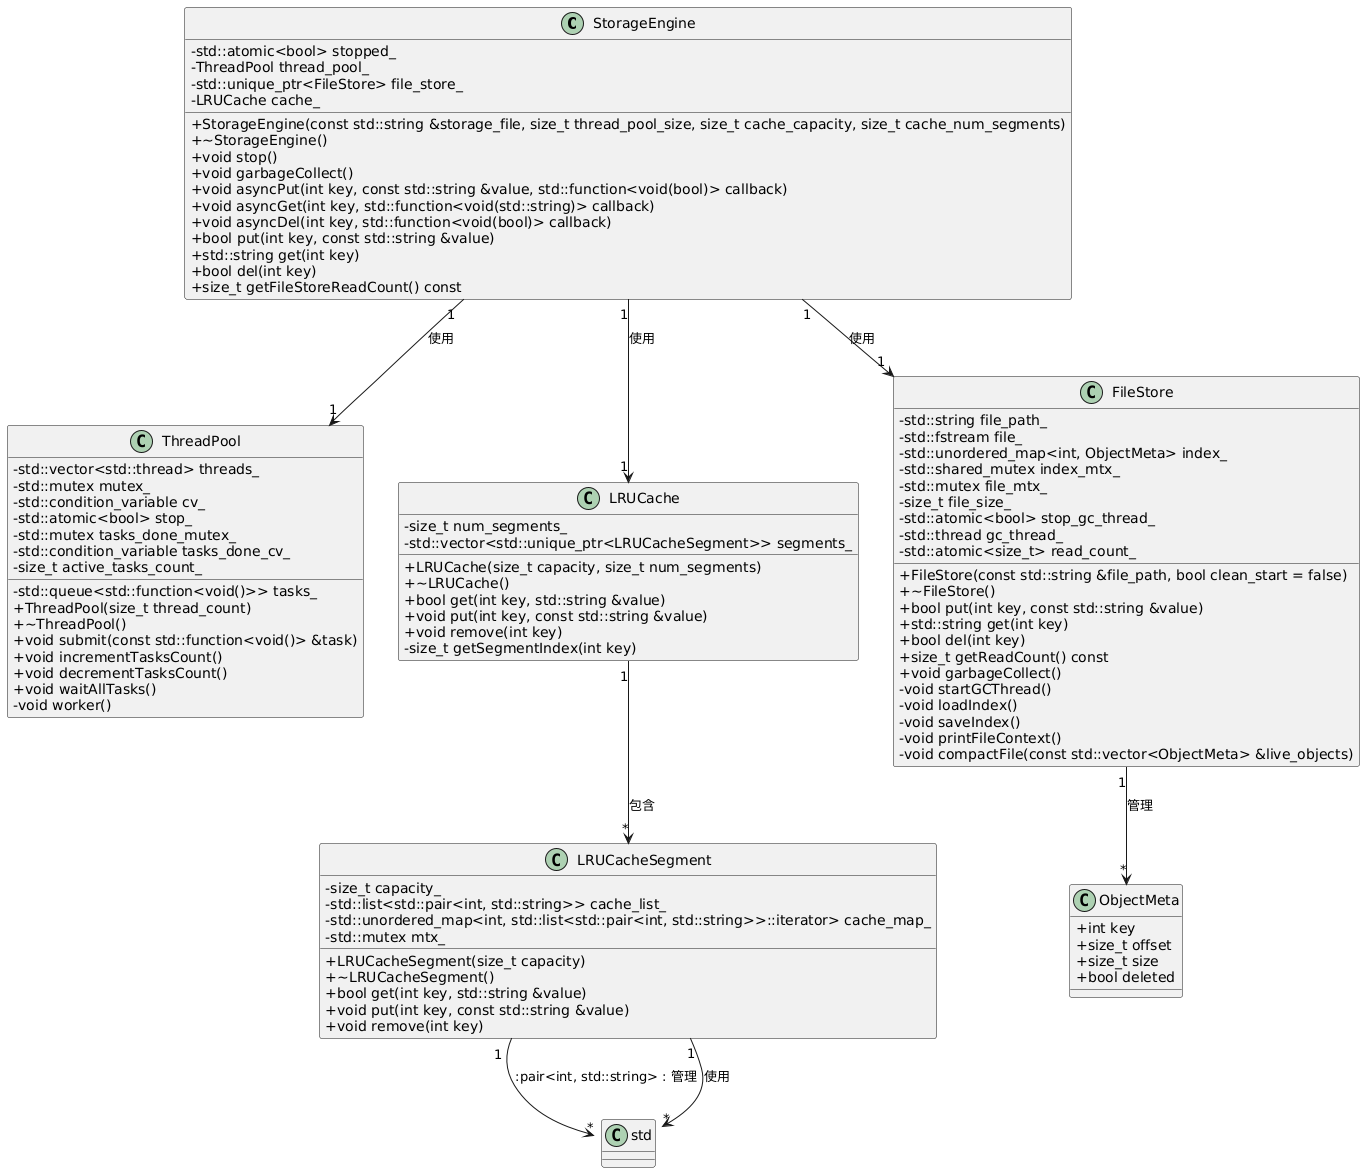

The diagram above was rendered by PlantUML. Its source (embedded in the PNG):
@startuml
!define RECTANGLE class
skinparam classAttributeIconSize 0

' 定义类及其属性和方法

RECTANGLE StorageEngine {
    - std::atomic<bool> stopped_
    - ThreadPool thread_pool_
    - std::unique_ptr<FileStore> file_store_
    - LRUCache cache_

    + StorageEngine(const std::string &storage_file, size_t thread_pool_size, size_t cache_capacity, size_t cache_num_segments)
    + ~StorageEngine()
    + void stop()
    + void garbageCollect()
    + void asyncPut(int key, const std::string &value, std::function<void(bool)> callback)
    + void asyncGet(int key, std::function<void(std::string)> callback)
    + void asyncDel(int key, std::function<void(bool)> callback)
    + bool put(int key, const std::string &value)
    + std::string get(int key)
    + bool del(int key)
    + size_t getFileStoreReadCount() const
}

RECTANGLE ThreadPool {
    - std::vector<std::thread> threads_
    - std::queue<std::function<void()>> tasks_
    - std::mutex mutex_
    - std::condition_variable cv_
    - std::atomic<bool> stop_
    - std::mutex tasks_done_mutex_
    - std::condition_variable tasks_done_cv_
    - size_t active_tasks_count_

    + ThreadPool(size_t thread_count)
    + ~ThreadPool()
    + void submit(const std::function<void()> &task)
    + void incrementTasksCount()
    + void decrementTasksCount()
    + void waitAllTasks()
    - void worker()
}

RECTANGLE LRUCache {
    - size_t num_segments_
    - std::vector<std::unique_ptr<LRUCacheSegment>> segments_

    + LRUCache(size_t capacity, size_t num_segments)
    + ~LRUCache()
    + bool get(int key, std::string &value)
    + void put(int key, const std::string &value)
    + void remove(int key)
    - size_t getSegmentIndex(int key)
}

RECTANGLE LRUCacheSegment {
    - size_t capacity_
    - std::list<std::pair<int, std::string>> cache_list_
    - std::unordered_map<int, std::list<std::pair<int, std::string>>::iterator> cache_map_
    - std::mutex mtx_

    + LRUCacheSegment(size_t capacity)
    + ~LRUCacheSegment()
    + bool get(int key, std::string &value)
    + void put(int key, const std::string &value)
    + void remove(int key)
}

RECTANGLE FileStore {
    - std::string file_path_
    - std::fstream file_
    - std::unordered_map<int, ObjectMeta> index_
    - std::shared_mutex index_mtx_
    - std::mutex file_mtx_
    - size_t file_size_
    - std::atomic<bool> stop_gc_thread_
    - std::thread gc_thread_
    - std::atomic<size_t> read_count_

    + FileStore(const std::string &file_path, bool clean_start = false)
    + ~FileStore()
    + bool put(int key, const std::string &value)
    + std::string get(int key)
    + bool del(int key)
    + size_t getReadCount() const
    + void garbageCollect()
    - void startGCThread()
    - void loadIndex()
    - void saveIndex()
    - void printFileContext()
    - void compactFile(const std::vector<ObjectMeta> &live_objects)
}

RECTANGLE ObjectMeta {
    + int key
    + size_t offset
    + size_t size
    + bool deleted
}

' 定义类之间的关系

StorageEngine "1" --> "1" ThreadPool : 使用
StorageEngine "1" --> "1" FileStore : 使用
StorageEngine "1" --> "1" LRUCache : 使用

LRUCache "1" --> "*" LRUCacheSegment : 包含
LRUCacheSegment "1" --> "*" std::pair<int, std::string> : 管理
LRUCacheSegment "1" --> "*" std::list : 使用

FileStore "1" --> "*" ObjectMeta : 管理
@enduml